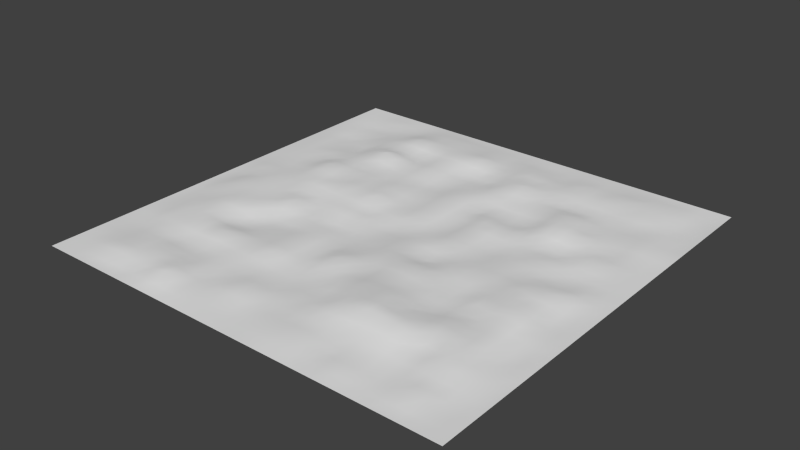 # Source: surface1.blend  (saved by Blender 2.70.0; exported with 4.5.12 LTS)
import bpy
from mathutils import Matrix  # noqa: F401  (used for matrix-valued properties, if any)

bpy.ops.wm.read_factory_settings(use_empty=True)
scene = bpy.context.scene
scene.name = 'Scene'

# ---- collections
col_collection_1 = bpy.data.collections.new('Collection 1'); scene.collection.children.link(col_collection_1)

# ---- materials (node trees are filled in below, after node groups)
mat_material_001 = bpy.data.materials.new('Material.001')
mat_material_001.alpha_threshold = 0.0
mat_material_001.use_transparent_shadow = False
mat_material_001.roughness = 0.5
mat_material_001.specular_intensity = 0.7006
mat_material_001.line_color = (0.0, 0.0, 0.0, 1.0)

# ---- material node trees

# ---- world
world_world = bpy.data.worlds.new('World'); scene.world = world_world
world_world.color = (0.05088, 0.05088, 0.05088)
world_world.use_sun_shadow = False
world_world.sun_shadow_jitter_overblur = 0.0
world_world.cycles.sampling_method = 'MANUAL'
world_world.cycles.sample_map_resolution = 256

# ---- meshes
me_plane = bpy.data.meshes.new('Plane')
me_plane.from_pydata([(-4.0, -4.0, 0.0), (4.0, -4.0, 0.0), (-4.0, 4.0, 0.0), (4.0, 4.0, 0.0), (-4.0, 0.0, 0.0), (0.0, -4.0, 0.0), (4.0, 0.0, 0.0), (0.0, 4.0, 0.0), (0.0, 0.0, 0.01013), (-4.0, -2.0, 0.0), (2.0, -4.0, 0.0), (4.0, 2.0, 0.0), (-2.0, 4.0, 0.0), (-4.0, 2.0, 0.0), (-2.0, -4.0, 0.0), (4.0, -2.0, 0.0), (2.0, 4.0, 0.0), (0.0, 2.0, 0.03388), (0.0, -2.0, 0.01162), (-1.997, -0.0009185, 0.06207), (2.0, 0.0, 0.0669), (2.0, 2.0, 0.1391), (-2.0, 2.0, 0.2062), (-2.0, -2.0, 0.1313), (2.011, -1.988, 0.1566), (-4.0, -3.0, 0.0), (3.0, -4.0, 0.0), (4.0, 3.0, 0.0), (-3.0, 4.0, 0.0), (-4.0, 3.0, 0.0), (-3.0, -4.0, 0.0), (4.0, -3.0, 0.0), (3.0, 4.0, 0.0), (0.001206, 3.001, 0.04244), (0.002033, -2.999, 0.03226), (-3.006, 0.0004602, 0.108), (1.0, 0.0, 0.07595), (-4.0, -1.0, 0.0), (1.0, -4.0, 0.0), (4.0, 1.0, 0.0), (-1.0, 4.0, 0.0), (-4.0, 1.0, 0.0), (-1.0, -4.0, 0.0), (4.0, -1.0, 0.0), (1.0, 4.0, 0.0), (0.0, 1.0, 0.08509), (0.0, -1.0, 0.05007), (-0.9992, -0.000983, 0.05982), (3.002, -0.0004239, 0.04162), (2.0, 3.001, 0.05675), (2.0, 1.0, 0.04361), (1.0, 2.0, 0.05265), (3.001, 2.001, 0.02898), (-2.0, 3.0, 0.1365), (-2.0, 1.0, 0.1041), (-3.0, 1.998, 0.03041), (-1.0, 2.0, 0.06807), (-2.0, -1.0, 0.01427), (-2.0, -2.999, 0.04571), (-3.0, -2.0, 0.04267), (-1.0, -2.0, 0.105), (2.0, -1.0, 0.04924), (2.001, -3.009, 0.0885), (1.0, -2.0, 0.1839), (3.006, -2.002, 0.1055), (3.0, 3.001, 0.05319), (-1.0, 3.0, 0.106), (-1.0, -1.0, 0.04382), (3.0, -0.9999, 0.1567), (1.0, 3.005, 0.08815), (0.9968, 1.003, 0.09902), (3.0, 1.0, 0.08042), (-3.0, 3.0, 0.003741), (-3.006, 1.001, 0.05533), (-1.0, 1.0, 0.1008), (-3.0, -1.0, 0.1173), (-3.001, -3.0, 0.06112), (-0.9999, -3.0, 0.04582), (1.0, -1.0, 0.1455), (0.9987, -3.003, 0.05028), (3.0, -3.0, 0.07099), (-4.0, -3.5, 0.0), (3.5, -4.0, 0.0), (4.0, 3.5, 0.0), (-3.5, 4.0, 0.0), (-4.0, 3.5, 0.0), (-3.5, -4.0, 0.0), (4.0, -3.5, 0.0), (3.5, 4.0, 0.0), (0.0006246, 3.502, 0.03242), (0.0003762, -3.5, 0.01804), (-3.502, -0.000157, 0.03711), (0.5, 0.0, 0.0462), (-4.0, -0.5, 0.0), (0.5, -4.0, 0.0), (4.0, 0.5, 0.0), (-0.5, 4.0, 0.0), (-4.0, 0.5, 0.0), (-0.5, -4.0, 0.0), (4.0, -0.5, 0.0), (0.5, 4.0, 0.0), (0.0, 0.5, 0.07743), (0.0, -0.5, 0.04541), (-0.5006, -0.001966, 0.0499), (3.5, -0.0002397, 0.05416), (2.0, 3.501, 0.02421), (2.0, 0.5, 0.03519), (0.5, 2.0, 0.08933), (2.5, 2.0, 0.0249), (-2.001, 3.504, 0.05478), (-1.992, 0.4942, 0.1366), (-3.5, 2.0, 0.03705), (-1.5, 2.0, 0.05761), (-1.999, -0.499, 0.1347), (-2.0, -3.502, 0.09038), (-3.503, -2.0, 0.03869), (-1.5, -2.0, 0.06716), (2.0, -0.5, 0.07612), (2.0, -3.5, 0.0635), (0.5, -2.0, 0.1015), (2.501, -1.998, 0.1557), (-4.0, -2.5, 0.0), (2.5, -4.0, 0.0), (4.0, 2.5, 0.0), (-2.5, 4.0, 0.0), (-4.0, 2.5, 0.0), (-2.5, -4.0, 0.0), (4.0, -2.5, 0.0), (2.5, 4.0, 0.0), (0.0, 2.5, 0.0), (5.397e-06, -2.5, 0.001168), (-2.5, -0.001924, 0.08582), (1.5, 0.0, 0.02413), (-4.0, -1.5, 0.0), (1.5, -4.0, 0.0), (4.0, 1.5, 0.0), (-1.5, 4.0, 0.0), (-4.0, 1.5, 0.0), (-1.5, -4.0, 0.0), (4.0, -1.5, 0.0), (1.5, 4.0, 0.0), (0.0, 1.5, 0.08032), (0.0, -1.5, 0.1322), (-1.499, -0.001401, 0.07544), (2.5, 8.071e-07, 0.04056), (2.0, 2.5, 0.005914), (2.0, 1.5, 0.1429), (1.5, 2.0, 0.06648), (3.5, 1.999, 0.0442), (-2.0, 2.5, 0.05825), (-1.997, 1.498, 0.08146), (-2.5, 2.0, 0.08119), (-0.5, 2.0, 0.004871), (-2.0, -1.5, 0.0006092), (-2.0, -2.501, 0.008959), (-2.5, -2.0, 0.08955), (-0.5, -2.0, 0.01506), (2.0, -1.5, 0.07166), (2.0, -2.5, 0.2232), (1.5, -2.0, 0.2192), (3.5, -2.0, 5.825e-07), (3.0, 3.504, 0.03325), (3.0, 2.5, 0.01519), (2.5, 3.0, 0.04316), (3.499, 3.0, -0.007284), (-1.0, 3.505, 0.04596), (-1.0, 2.5, 0.08354), (-1.5, 3.0, 0.1001), (-0.5, 3.0, 0.1268), (-1.0, -0.5, 0.00182), (-1.0, -1.5, 0.07377), (-1.5, -1.0, 0.002718), (-0.5, -1.0, 0.01627), (3.007, -0.498, 0.07996), (3.001, -1.501, 0.1214), (2.491, -1.002, 0.1284), (3.5, -1.0, 0.0002218), (1.0, 3.501, 0.01804), (1.002, 2.5, 0.1081), (0.4989, 3.005, 0.09012), (1.501, 3.002, 0.05566), (1.0, 1.5, 0.003606), (1.0, 0.5, 0.0725), (0.5, 1.0, 0.0004686), (1.5, 1.0, 0.07875), (3.0, 1.5, -9.232e-07), (3.0, 0.5, 0.009058), (2.5, 1.0, 0.006067), (3.501, 1.0, 0.01885), (-3.0, 3.5, 0.02975), (-3.0, 2.499, 0.007845), (-3.503, 3.0, -0.02111), (-2.5, 3.0, 0.0361), (-3.002, 1.502, 0.07142), (-3.006, 0.4982, 0.06592), (-3.5, 1.0, 0.02973), (-2.5, 1.0, 0.1753), (-0.9991, 1.501, 0.04008), (-1.0, 0.4997, 0.1553), (-1.5, 1.0, 0.1093), (-0.5019, 1.0, 0.03548), (-3.001, -0.4954, 0.08538), (-3.0, -1.5, 0.1039), (-3.505, -0.9987, 0.04556), (-2.499, -1.001, 0.09685), (-3.0, -2.501, 0.05552), (-3.001, -3.505, 0.07816), (-3.501, -3.0, 0.02135), (-2.5, -3.0, 0.07507), (-0.9987, -2.501, 0.0326), (-1.001, -3.502, 0.03834), (-1.498, -2.997, 0.0525), (-0.5, -3.0, 0.09481), (1.0, -0.5, 0.0), (1.0, -1.5, 0.148), (0.5, -1.0, 0.123), (1.5, -1.0, 0.08971), (1.0, -2.5, 0.1641), (1.0, -3.501, 0.0547), (0.498, -3.002, 0.04107), (1.501, -3.011, 0.07195), (3.002, -2.5, 0.1344), (3.002, -3.503, 0.08491), (2.498, -3.003, 0.04956), (3.504, -3.002, 0.04713), (3.5, 3.5, 0.002932), (-0.4994, 3.506, 0.0543), (-0.5006, -0.4996, 0.01956), (3.5, -0.4997, 0.0239), (1.5, 3.501, 0.03116), (1.5, 1.5, 0.0001865), (3.501, 1.5, 0.0241), (-2.5, 3.5, 0.002401), (-2.5, 1.501, 0.1001), (-0.5017, 1.5, 0.01978), (-2.501, -0.4993, 0.06824), (-2.5, -2.5, 0.0), (-0.4989, -2.499, 0.02231), (1.5, -0.5, 0.08215), (1.5, -2.5, 0.2555), (3.507, -2.5, 0.05637), (2.5, 3.502, 0.03651), (2.5, 2.5, 0.006735), (3.5, 2.5, 0.02059), (-1.5, 3.506, 0.06885), (-1.5, 2.5, 0.01872), (-0.5, 2.5, 0.002387), (-1.5, -0.5, 0.01941), (-1.5, -1.5, 0.04365), (-0.5, -1.5, 0.002198), (2.5, -0.4993, 0.08897), (2.5, -1.5, 0.06299), (3.504, -1.5, 0.0298), (0.5, 3.501, 0.01472), (0.5001, 2.5, 0.1222), (1.5, 2.5, 0.04881), (0.5, 1.5, 0.001065), (0.5, 0.5, 0.000685), (1.5, 0.5, 0.006578), (2.5, 1.5, 0.1144), (2.5, 0.5, 0.08099), (3.5, 0.4997, 0.01442), (-3.5, 3.499, -0.01064), (-3.498, 2.499, 0.00309), (-2.498, 2.499, 0.08558), (-3.5, 1.5, 0.03641), (-3.501, 0.4996, 0.04742), (-2.5, 0.4998, 0.1249), (-1.496, 1.503, 0.07637), (-1.502, 0.4881, 0.1407), (-0.4997, 0.4977, 0.05571), (-3.502, -0.4994, 0.07531), (-3.505, -1.501, 0.05047), (-2.498, -1.5, 0.03631), (-3.5, -2.5, 1.116e-06), (-3.5, -3.5, 0.007376), (-2.501, -3.504, 0.05772), (-1.5, -2.5, 0.05982), (-1.5, -3.501, 0.06513), (-0.4997, -3.502, 0.02915), (0.5, -0.5, 0.09007), (0.5, -1.5, 0.07447), (1.5, -1.5, 0.1049), (0.4971, -2.501, 0.03634), (0.4993, -3.501, 0.04119), (1.5, -3.5, 0.009509), (2.502, -2.507, 0.07549), (2.5, -3.5, 0.025), (3.5, -3.5, 0.009487), (-4.0, -3.75, 0.0), (3.75, -4.0, 0.0), (4.0, 3.75, 0.0), (-3.75, 4.0, 0.0), (-4.0, 3.75, 0.0), (-3.75, -4.0, 0.0), (4.0, -3.75, 0.0), (3.75, 4.0, 0.0), (0.0002496, 3.751, 0.01084), (0.0001719, -3.75, 0.006543), (-3.75, 9.956e-06, 0.004597), (0.25, 0.0, 0.02817), (-4.0, -0.25, 0.0), (0.25, -4.0, 0.0), (4.0, 0.25, 0.0), (-0.25, 4.0, 0.0), (-4.0, 0.25, 0.0), (-0.25, -4.0, 0.0), (4.0, -0.25, 0.0), (0.25, 4.0, 0.0), (0.0, 0.25, 0.04378), (0.0, -0.25, 0.02777), (-0.2502, -0.0006638, 0.02097), (3.75, -2.476e-05, 0.004913), (2.0, 3.75, 0.00943), (2.0, 0.25, 0.05105), (0.25, 2.0, 0.0616), (2.25, 2.0, 0.08203), (-2.0, 3.752, 0.02646), (-1.994, 0.2466, 0.1147), (-3.75, 2.0, 0.02115), (-1.75, 2.0, 0.1319), (-1.999, -0.2497, 0.09419), (-2.0, -3.75, 0.02288), (-3.75, -2.0, 0.01151), (-1.75, -2.0, 0.09924), (2.0, -0.25, 0.07151), (2.0, -3.75, 0.02076), (0.25, -2.0, 0.05656), (2.25, -1.996, 0.1148), (-4.0, -2.25, 0.0), (2.25, -4.0, 0.0), (4.0, 2.25, 0.0), (-2.25, 4.0, 0.0), (-4.0, 2.25, 0.0), (-2.25, -4.0, 0.0), (4.0, -2.25, 0.0), (2.25, 4.0, 0.0), (0.0, 2.25, 0.01694), (-4.789e-07, -2.25, 0.005815), (-2.249, -0.002073, 0.08099), (1.75, 0.0, 0.04551), (-4.0, -1.75, 0.0), (1.75, -4.0, 0.0), (4.0, 1.75, 0.0), (-1.75, 4.0, 0.0), (-4.0, 1.75, 0.0), (-1.75, -4.0, 0.0), (4.0, -1.75, 0.0), (1.75, 4.0, 0.0), (0.0, 1.75, 0.0571), (0.0, -1.75, 0.07191), (-1.747, -0.002986, 0.07387), (2.25, 0.0, 0.05369), (2.0, 2.25, 0.07253), (2.0, 1.75, 0.141), (1.75, 2.0, 0.1028), (3.75, 2.0, 0.02192), (-2.0, 2.25, 0.1322), (-1.999, 1.749, 0.1268), (-2.25, 2.0, 0.1437), (-0.25, 2.0, 0.01938), (-2.0, -1.75, 0.06597), (-2.0, -2.25, 0.07014), (-2.25, -2.0, 0.1064), (-0.25, -2.0, 0.01334), (2.0, -1.75, 0.05868), (2.0, -2.25, 0.1733), (1.751, -1.999, 0.1369), (3.75, -2.0, 0.01001), (3.0, 3.75, 2.82e-07), (3.0, 2.25, 0.02209), (2.25, 3.0, 0.04996), (3.247, 2.999, 0.00581), (-1.0, 3.751, 0.01066), (-1.0, 2.25, 0.07581), (-1.75, 3.0, 0.1183), (-0.75, 3.0, 0.1164), (-1.0, -0.2512, 0.06445), (-1.0, -1.75, 0.08939), (-1.75, -1.0, 0.007872), (-0.75, -1.0, 0.03005), (3.005, -0.2479, 0.08493), (3.002, -1.751, 0.1016), (2.25, -1.0, 0.05195), (3.25, -0.9999, 0.07846), (1.0, 3.75, 0.009021), (1.0, 2.25, 0.0648), (0.2494, 3.003, 0.06631), (1.251, 3.003, 0.06488), (1.0, 1.75, 0.02633), (1.0, 0.25, 0.07423), (0.25, 1.0, 0.04278), (1.25, 1.0, 0.06213), (3.0, 1.75, 0.01449), (3.0, 0.2499, 0.0132), (2.25, 1.0, 0.02484), (3.25, 1.0, 0.04964), (-3.0, 3.75, 0.01494), (-2.999, 2.25, 0.02139), (-3.751, 3.0, 0.01197), (-2.75, 3.0, 0.01992), (-3.004, 1.75, 0.06184), (-3.007, 0.2489, 0.08329), (-3.75, 1.0, 0.01486), (-2.753, 1.0, 0.1153), (-0.9996, 1.749, 0.0514), (-1.0, 0.2498, 0.07789), (-1.75, 1.0, 0.1063), (-0.75, 1.0, 0.05059), (-3.001, -0.2499, 0.08448), (-3.0, -1.75, 0.06144), (-3.75, -1.0, 0.001251), (-2.749, -0.9999, 0.1121), (-3.001, -2.251, 0.04633), (-3.0, -3.75, 0.0002888), (-3.75, -3.0, 0.01127), (-2.751, -3.0, 0.06549), (-1.0, -2.25, 0.05257), (-1.0, -3.751, 0.01917), (-1.749, -2.996, 0.05578), (-0.7499, -3.0, 0.07032), (1.0, -0.25, 0.03798), (1.0, -1.75, 0.1659), (0.25, -1.0, 0.08656), (1.25, -1.0, 0.1176), (1.0, -2.25, 0.174), (0.9999, -3.751, 0.02073), (0.2491, -3.001, 0.02125), (1.25, -3.004, 0.0506), (3.002, -2.251, 0.1107), (3.0, -3.75, 0.004633), (2.254, -3.008, 0.09754), (3.25, -3.0, 0.0306), (-4.0, -3.25, 0.0), (3.25, -4.0, 0.0), (4.0, 3.25, 0.0), (-3.25, 4.0, 0.0), (-4.0, 3.25, 0.0), (-3.25, -4.0, 0.0), (4.0, -3.25, 0.0), (3.25, 4.0, 0.0), (0.0007562, 3.252, 0.03675), (0.000775, -3.251, 0.02286), (-3.254, -0.0003932, 0.05092), (0.75, 0.0, 0.06108), (-4.0, -0.75, 0.0), (0.75, -4.0, 0.0), (4.0, 0.75, 0.0), (-0.75, 4.0, 0.0), (-4.0, 0.75, 0.0), (-0.75, -4.0, 0.0), (4.0, -0.75, 0.0), (0.75, 4.0, 0.0), (0.0, 0.75, 0.08126), (0.0, -0.75, 0.04774), (-0.75, -0.002724, 0.05373), (3.251, 0.003377, 0.06303), (2.0, 3.251, 0.04091), (2.0, 0.75, 0.0394), (0.75, 2.0, 0.07099), (2.75, 2.0, 0.02694), (-2.0, 3.251, 0.07751), (-1.999, 0.7491, 0.0894), (-3.249, 2.0, 0.0112), (-1.25, 2.0, 0.06284), (-2.0, -0.7495, 0.07387), (-2.0, -3.251, 0.05985), (-3.253, -2.001, 0.07108), (-1.25, -2.0, 0.08609), (2.0, -0.75, 0.06268), (2.0, -3.25, 0.03769), (0.75, -2.0, 0.1427), (2.752, -2.001, 0.09791), (-4.0, -2.75, 0.0), (2.75, -4.0, 0.0), (4.0, 2.75, 0.0), (-2.75, 4.0, 0.0), (-4.0, 2.75, 0.0), (-2.75, -4.0, 0.0), (4.0, -2.75, 0.0), (2.75, 4.0, 0.0), (0.0001036, 2.749, 0.06026), (0.0009856, -2.749, 0.05048), (-2.752, -0.001327, 0.07), (1.25, 0.0, 0.05004), (-4.0, -1.25, 0.0), (1.25, -4.0, 0.0), (4.0, 1.25, 0.0), (-1.25, 4.0, 0.0), (-4.0, 1.25, 0.0), (-1.25, -4.0, 0.0), (4.0, -1.25, 0.0), (1.25, 4.0, 0.0), (0.0, 1.25, 0.0827), (0.0, -1.25, 0.09114), (-1.25, -0.002114, 0.07785), (2.751, 0.002578, 0.06433), (2.0, 2.75, 0.03133), (2.0, 1.25, 0.09327), (1.25, 2.0, 0.05957), (3.251, 2.0, 0.05233), (-2.0, 2.75, 0.09739), (-1.999, 1.252, 0.08795), (-2.749, 1.999, -0.001282), (-0.7501, 2.0, 0.03647), (-2.0, -1.25, 0.006818), (-2.0, -2.751, 0.01813), (-2.752, -2.001, 0.08416), (-0.75, -2.0, 0.06004), (2.0, -1.25, 0.06045), (2.0, -2.75, 0.1584), (1.25, -2.0, 0.2015), (3.26, -2.0, 0.09081), (3.0, 3.25, 0.0194), (3.001, 2.752, 0.03443), (2.751, 3.0, 0.0662), (3.75, 3.0, -0.01743), (-1.0, 3.251, 0.0657), (-1.0, 2.75, 0.09476), (-1.25, 3.0, 0.103), (-0.2495, 3.001, 0.07943), (-1.0, -0.75, 0.02272), (-1.0, -1.25, 0.0588), (-1.25, -1.0, 0.02327), (-0.25, -1.0, 0.03317), (3.002, -0.7486, 0.09708), (3.0, -1.25, 0.1391), (2.75, -1.0, 0.1084), (3.75, -1.0, 9.363e-05), (1.0, 3.251, 0.03304), (1.0, 2.751, 0.06091), (0.7502, 3.003, 0.06878), (1.751, 3.001, 0.05574), (0.9983, 1.252, 0.066), (0.999, 0.7506, 0.0735), (0.7495, 1.001, 0.02819), (1.75, 1.0, 0.06118), (3.0, 1.25, 0.04021), (3.0, 0.75, 0.04474), (2.75, 1.0, 0.04325), (3.75, 1.0, 0.009423), (-3.0, 3.251, -0.01523), (-3.0, 2.749, -0.008197), (-3.25, 3.0, -0.01219), (-2.25, 3.0, 0.08631), (-3.004, 1.251, 0.03892), (-3.005, 0.7499, 0.04287), (-3.253, 1.0, 0.04253), (-2.25, 1.0, 0.1393), (-0.9971, 1.255, 0.09616), (-1.0, 0.7498, 0.128), (-1.25, 1.0, 0.105), (-0.25, 1.0, 0.04319), (-3.003, -0.748, 0.09676), (-3.0, -1.25, 0.1106), (-3.25, -1.0, 0.06026), (-2.249, -1.003, 0.08173), (-3.001, -2.75, 0.04354), (-3.001, -3.25, 0.0658), (-3.25, -3.0, 0.03072), (-2.25, -3.0, 0.06971), (-1.0, -2.75, 0.02459), (-1.0, -3.251, 0.04208), (-1.25, -3.0, 0.02371), (-0.2497, -3.0, 0.0528), (1.0, -0.75, 0.07274), (1.0, -1.25, 0.1467), (0.75, -1.0, 0.1343), (1.75, -1.0, 0.06947), (0.9994, -2.751, 0.1072), (0.9999, -3.251, 0.05584), (0.7478, -3.003, 0.0517), (1.75, -3.015, 0.08788), (3.001, -2.75, 0.09769), (3.0, -3.25, 0.03064), (2.748, -3.002, 0.05679), (3.75, -3.0, 0.0), (3.5, 3.75, 0.0), (3.5, 3.25, 0.0007954), (3.251, 3.502, 0.03192), (3.75, 3.499, -0.01846), (-0.4998, 3.751, 0.01017), (-0.4998, 3.251, 0.07359), (-0.7492, 3.506, 0.05351), (-0.2495, 3.502, 0.02657), (-0.5013, -0.25, 0.0477), (-0.5, -0.75, 0.008133), (-0.7502, -0.5001, 0.005708), (-0.2501, -0.4999, 0.02576), (3.5, -0.2498, 0.03538), (3.5, -0.75, 0.0003216), (3.254, -0.5, 0.06521), (3.75, -0.5, 0.0003397), (1.5, 3.751, 0.01558), (1.5, 3.254, 0.08676), (1.25, 3.501, 0.0246), (1.75, 3.501, 0.02864), (1.5, 1.75, 0.03333), (1.5, 1.25, 0.03947), (1.25, 1.5, 9.324e-05), (1.75, 1.5, 0.07155), (3.501, 1.75, 0.04831), (3.501, 1.25, 0.02147), (3.25, 1.5, 0.01205), (3.75, 1.5, 0.01205), (-2.5, 3.75, 0.001201), (-2.5, 3.25, 0.01925), (-2.75, 3.5, 0.01614), (-2.25, 3.501, 0.01305), (-2.5, 1.75, 0.07955), (-2.5, 1.25, 0.1266), (-2.751, 1.5, 0.05017), (-2.248, 1.5, 0.1029), (-0.5, 1.75, 0.002489), (-0.5028, 1.251, 0.03545), (-0.7492, 1.5, 0.02216), (-0.2501, 1.5, 0.042), (-2.501, -0.2507, 0.07574), (-2.5, -0.7503, 0.1072), (-2.753, -0.4953, 0.09622), (-2.249, -0.4994, 0.08786), (-2.5, -2.25, 0.0407), (-2.5, -2.75, 0.03491), (-2.75, -2.5, 0.01298), (-2.25, -2.5, 0.00448), (-0.5, -2.25, 0.007532), (-0.5, -2.75, 0.04741), (-0.7496, -2.5, 0.03456), (-0.2498, -2.5, 0.006474), (1.5, -0.25, 0.05314), (1.5, -0.75, 0.08593), (1.25, -0.5, 0.04108), (1.75, -0.5, 0.07913), (1.5, -2.25, 0.2373), (1.5, -2.75, 0.1284), (1.25, -2.5, 0.2098), (1.75, -2.5, 0.2462), (3.502, -2.25, 0.0242), (3.506, -2.752, 0.04495), (3.252, -2.5, 0.07348), (3.75, -2.5, 4.183e-07), (2.5, 3.75, 0.009578), (2.5, 3.253, 0.07003), (2.25, 3.502, 0.04555), (2.75, 3.504, 0.05477), (2.5, 2.75, 0.02495), (2.5, 2.25, 0.01582), (2.25, 2.5, 0.006324), (2.75, 2.5, 0.01096), (3.497, 2.75, -0.01628), (3.499, 2.247, 0.023), (3.25, 2.5, 0.01776), (3.748, 2.498, -0.01941), (-1.5, 3.752, 0.02218), (-1.5, 3.251, 0.0627), (-1.75, 3.505, 0.05698), (-1.25, 3.508, 0.07658), (-1.5, 2.75, 0.05941), (-1.5, 2.25, 0.03816), (-1.75, 2.5, 0.03848), (-1.25, 2.5, 0.05113), (-0.5, 2.75, 0.06461), (-0.5, 2.25, 0.003629), (-0.75, 2.5, 0.04296), (-0.25, 2.5, 0.001194), (-1.498, -0.2499, 0.04605), (-1.497, -0.752, 0.05305), (-1.75, -0.4995, 0.07686), (-1.25, -0.5002, 0.02016), (-1.5, -1.25, 0.02318), (-1.5, -1.75, 0.0554), (-1.75, -1.5, 0.02213), (-1.25, -1.5, 0.05871), (-0.5, -1.25, 0.009232), (-0.5, -1.75, 0.008631), (-0.75, -1.5, 0.03798), (-0.25, -1.5, 0.0672), (2.5, -0.2499, 0.05052), (2.498, -0.748, 0.104), (2.25, -0.4993, 0.09408), (2.752, -0.4965, 0.1291), (2.494, -1.256, 0.1266), (2.499, -1.745, 0.1237), (2.25, -1.499, 0.05898), (2.75, -1.5, 0.0617), (3.505, -1.25, 0.03505), (3.5, -1.75, 0.008149), (3.25, -1.5, 0.0607), (3.75, -1.5, 9.704e-07), (0.5, 3.75, 0.006699), (0.4996, 3.255, 0.08068), (0.2505, 3.503, 0.04473), (0.75, 3.501, 0.01572), (0.4998, 2.751, 0.08986), (0.5, 2.25, 0.1007), (0.25, 2.5, 0.056), (0.7526, 2.5, 0.1504), (1.501, 2.751, 0.08819), (1.5, 2.25, 0.05765), (1.25, 2.5, 0.06129), (1.75, 2.5, 0.02736), (0.5, 1.75, 0.04515), (0.5, 1.25, 0.000909), (0.25, 1.5, 0.04065), (0.7501, 1.5, 0.01764), (0.5, 0.75, 0.0005768), (0.5, 0.25, 0.02344), (0.25, 0.5, 0.03906), (0.75, 0.5, 0.03659), (1.5, 0.75, 0.04266), (1.5, 0.25, 0.01535), (1.25, 0.5, 0.03954), (1.75, 0.5, 0.02088), (2.5, 1.75, 0.06965), (2.5, 1.25, 0.06023), (2.25, 1.5, 0.1287), (2.75, 1.5, 0.0572), (2.5, 0.75, 0.04353), (2.5, 0.25, 0.06074), (2.25, 0.5, 0.05809), (2.75, 0.5, 0.04502), (3.501, 0.7499, 0.01663), (3.5, 0.2498, 0.01346), (3.25, 0.4999, 0.01174), (3.75, 0.4999, 0.00721), (-3.5, 3.75, 0.000426), (-3.501, 3.252, -0.001131), (-3.75, 3.5, 0.008341), (-3.25, 3.5, 0.01082), (-3.5, 2.75, 0.005915), (-3.499, 2.25, 0.01968), (-3.75, 2.5, 0.01996), (-3.249, 2.497, -0.02411), (-2.499, 2.749, 0.06112), (-2.497, 2.249, 0.07929), (-2.747, 2.499, 0.03333), (-2.25, 2.5, 0.08674), (-3.5, 1.75, 0.03935), (-3.5, 1.25, 0.03307), (-3.75, 1.5, 0.0182), (-3.251, 1.501, 0.04822), (-3.5, 0.75, 0.02561), (-3.501, 0.2474, 0.06719), (-3.751, 0.4995, 0.02053), (-3.252, 0.4993, 0.0386), (-2.5, 0.7499, 0.1501), (-2.5, 0.249, 0.1054), (-2.752, 0.4995, 0.07766), (-2.248, 0.4981, 0.1132), (-1.498, 1.746, 0.05512), (-1.499, 1.252, 0.0696), (-1.744, 1.498, 0.08616), (-1.249, 1.504, 0.06531), (-1.499, 0.7494, 0.1093), (-1.498, 0.2408, 0.09873), (-1.743, 0.4916, 0.1318), (-1.253, 0.4969, 0.105), (-0.5009, 0.7499, 0.03447), (-0.4998, 0.2458, 0.07232), (-0.7502, 0.4998, 0.07768), (-0.2497, 0.4995, 0.04698), (-3.504, -0.2483, 0.05674), (-3.505, -0.7477, 0.07555), (-3.75, -0.4999, 0.004949), (-3.25, -0.4992, 0.08793), (-3.5, -1.25, 0.03402), (-3.503, -1.749, 0.03852), (-3.75, -1.5, 0.0009746), (-3.25, -1.5, 0.05294), (-2.496, -1.255, 0.08886), (-2.5, -1.747, 0.06414), (-2.746, -1.502, 0.08284), (-2.25, -1.5, 0.002039), (-3.501, -2.251, 0.0152), (-3.5, -2.75, 0.008609), (-3.75, -2.5, 0.001301), (-3.25, -2.5, 0.01634), (-3.503, -3.25, 0.03591), (-3.5, -3.75, 0.0), (-3.75, -3.5, 0.0), (-3.252, -3.503, 0.05673), (-2.5, -3.25, 0.04971), (-2.5, -3.75, 0.003754), (-2.751, -3.505, 0.08102), (-2.25, -3.501, 0.02547), (-1.5, -2.25, 0.06349), (-1.5, -2.751, 0.04162), (-1.75, -2.5, 0.03439), (-1.25, -2.5, 0.032), (-1.5, -3.25, 0.04473), (-1.5, -3.75, 0.02679), (-1.75, -3.502, 0.1283), (-1.251, -3.501, 0.04556), (-0.4998, -3.251, 0.06198), (-0.4998, -3.751, 0.01458), (-0.7503, -3.502, 0.03374), (-0.2497, -3.501, 0.02112), (0.5, -0.25, 0.06813), (0.5, -0.75, 0.1066), (0.25, -0.5, 0.06774), (0.75, -0.5, 0.04503), (0.5, -1.25, 0.09875), (0.5, -1.75, 0.08799), (0.25, -1.5, 0.1033), (0.75, -1.5, 0.1112), (1.5, -1.25, 0.0973), (1.5, -1.75, 0.1621), (1.25, -1.5, 0.1264), (1.75, -1.5, 0.08827), (0.4998, -2.25, 0.05602), (0.4957, -2.751, 0.06066), (0.2478, -2.5, 0.04521), (0.7498, -2.5, 0.08731), (0.499, -3.251, 0.02444), (0.5001, -3.751, 0.01623), (0.2499, -3.501, 0.03042), (0.7492, -3.501, 0.04709), (1.5, -3.253, 0.02818), (1.5, -3.75, 0.004696), (1.25, -3.501, 0.04744), (1.75, -3.5, 0.03644), (2.506, -2.255, 0.1516), (2.502, -2.756, 0.06921), (2.252, -2.501, 0.169), (2.751, -2.501, 0.07911), (2.5, -3.25, 0.03443), (2.5, -3.75, 0.0125), (2.25, -3.5, 0.04427), (2.75, -3.501, 0.02212), (3.5, -3.25, 0.0003279), (3.5, -3.75, 0.0003282), (3.251, -3.501, 0.04531), (3.75, -3.5, 0.0), (3.75, 3.75, -0.01096), (-0.2498, 3.751, 0.01064), (-0.2503, -0.25, 0.02475), (3.75, -0.25, 0.002326), (1.75, 3.751, 0.0125), (1.75, 1.75, 0.08718), (3.75, 1.75, 0.008877), (-2.25, 3.751, 0.005325), (-2.25, 1.75, 0.09956), (-0.25, 1.75, 0.0298), (-2.249, -0.2503, 0.0822), (-2.25, -2.25, 0.05542), (-0.25, -2.25, 0.006674), (1.75, -0.25, 0.06232), (1.75, -2.25, 0.1885), (3.751, -2.25, 0.006814), (2.75, 3.75, 0.004789), (2.751, 2.75, 0.03858), (3.75, 2.749, -0.01166), (-1.25, 3.751, 0.0117), (-1.25, 2.75, 0.07708), (-0.2498, 2.75, 0.04087), (-1.248, -0.2505, 0.08476), (-1.25, -1.25, 0.04099), (-0.25, -1.25, 0.05019), (2.751, -0.2482, 0.1069), (2.75, -1.25, 0.08369), (3.75, -1.25, 4.73e-05), (0.75, 3.75, 0.00786), (0.75, 2.751, 0.07486), (1.75, 2.751, 0.043), (0.75, 1.75, 0.03574), (0.75, 0.75, 0.02685), (1.75, 0.75, 0.04103), (2.75, 1.75, 0.04207), (2.75, 0.75, 0.04413), (3.75, 0.7499, 0.008317), (-3.25, 3.75, 0.007636), (-3.25, 2.748, 0.009173), (-2.25, 2.75, 0.08569), (-3.25, 1.75, 0.0254), (-3.253, 0.75, 0.04025), (-2.249, 0.7496, 0.1192), (-1.25, 1.747, 0.05785), (-1.25, 0.7498, 0.09254), (-0.25, 0.75, 0.04083), (-3.251, -0.2497, 0.0873), (-3.25, -1.25, 0.05642), (-2.25, -1.25, 0.02525), (-3.253, -2.251, 0.06783), (-3.251, -3.252, 0.05478), (-2.251, -3.25, 0.09013), (-1.25, -2.25, 0.05803), (-1.25, -3.251, 0.03426), (-0.2491, -3.251, 0.04718), (0.75, -0.25, 0.05306), (0.75, -1.25, 0.1227), (1.75, -1.25, 0.07887), (0.7499, -2.25, 0.115), (0.7488, -3.25, 0.0493), (1.75, -3.252, 0.03232), (2.753, -2.254, 0.1394), (2.75, -3.25, 0.0256), (3.75, -3.25, 0.0), (3.25, 3.75, 1.41e-07), (3.249, 3.251, 0.02038), (3.751, 3.249, -0.0154), (-0.75, 3.751, 0.01042), (-0.75, 3.251, 0.06862), (-0.2496, 3.251, 0.05022), (-0.751, -0.2512, 0.05443), (-0.75, -0.75, 0.01502), (-0.25, -0.75, 0.02794), (3.254, -0.2504, 0.1062), (3.251, -0.7478, 0.05306), (3.75, -0.75, 0.0001608), (1.25, 3.751, 0.0123), (1.25, 3.252, 0.04782), (1.75, 3.252, 0.05147), (1.25, 1.75, 0.02983), (1.25, 1.25, 0.02809), (1.75, 1.25, 0.06637), (3.25, 1.75, 0.03219), (3.25, 1.25, 0.03084), (3.75, 1.25, 0.01074), (-2.75, 3.75, 0.008069), (-2.75, 3.25, 0.01803), (-2.25, 3.25, 0.04838), (-2.752, 1.751, 0.06863), (-2.752, 1.25, 0.08274), (-2.25, 1.25, 0.09738), (-0.75, 1.75, 0.01889), (-0.7478, 1.252, 0.04643), (-0.2501, 1.25, 0.04293), (-2.753, -0.2504, 0.08474), (-2.75, -0.7497, 0.06729), (-2.249, -0.7505, 0.08823), (-2.751, -2.252, 0.05661), (-2.751, -2.75, 0.04063), (-2.25, -2.75, 0.02652), (-0.75, -2.25, 0.03005), (-0.75, -2.75, 0.03519), (-0.25, -2.75, 0.02475), (1.25, -0.25, 0.04556), (1.25, -0.75, 0.07934), (1.75, -0.75, 0.0743), (1.25, -2.25, 0.2057), (1.25, -2.751, 0.1178), (1.75, -2.75, 0.1428), (3.253, -2.25, 0.06704), (3.254, -2.752, 0.08336), (3.75, -2.75, 2.092e-07), (2.25, 3.75, 0.009504), (2.25, 3.252, 0.06474), (2.75, 3.251, 0.04414), (2.25, 2.75, 0.02814), (2.25, 2.25, 0.04418), (2.75, 2.25, 0.01895), (3.249, 2.751, 0.004453), (3.25, 2.25, 0.03505), (3.747, 2.249, -0.003281), (-1.75, 3.752, 0.02613), (-1.75, 3.251, 0.0701), (-1.25, 3.251, 0.06322), (-1.75, 2.75, 0.0784), (-1.75, 2.25, 0.08519), (-1.25, 2.25, 0.05698), (-0.75, 2.75, 0.07969), (-0.7501, 2.25, 0.03972), (-0.25, 2.25, 0.01028), (-1.749, -0.2499, 0.05387), (-1.75, -0.7499, 0.04432), (-1.25, -0.7505, 0.0373), (-1.75, -1.25, 0.015), (-1.75, -1.75, 0.06068), (-1.25, -1.75, 0.0724), (-0.75, -1.25, 0.03401), (-0.75, -1.75, 0.04901), (-0.25, -1.75, 0.04027), (2.25, -0.2489, 0.08509), (2.25, -0.75, 0.06061), (2.75, -0.7473, 0.1031), (2.25, -1.25, 0.04647), (2.25, -1.748, 0.07357), (2.751, -1.75, 0.07938), (3.25, -1.25, 0.06958), (3.254, -1.751, 0.06657), (3.75, -1.75, 0.002065), (0.2501, 3.75, 0.008771), (0.2499, 3.254, 0.07353), (0.7503, 3.254, 0.06497), (0.2475, 2.751, 0.08142), (0.25, 2.25, 0.0588), (0.75, 2.25, 0.08236), (1.251, 2.752, 0.08872), (1.25, 2.25, 0.06043), (1.75, 2.25, 0.06509), (0.25, 1.75, 0.05113), (0.25, 1.25, 0.04171), (0.7492, 1.251, 0.05835), (0.25, 0.75, 0.04092), (0.25, 0.25, 0.03361), (0.75, 0.25, 0.04884), (1.25, 0.7501, 0.05085), (1.25, 0.25, 0.04479), (1.75, 0.25, 0.0332), (2.25, 1.75, 0.1053), (2.25, 1.25, 0.07675), (2.75, 1.25, 0.05022), (2.25, 0.75, 0.04146), (2.25, 0.25, 0.05589), (2.75, 0.25, 0.03264), (3.25, 0.7499, 0.03069), (3.25, 0.2499, 0.008445), (3.75, 0.2499, 0.005798), (-3.75, 3.75, 0.0001671), (-3.749, 3.25, 0.002028), (-3.249, 3.251, -0.0133), (-3.75, 2.751, 0.01314), (-3.75, 2.25, 0.02055), (-3.249, 2.25, -0.009057), (-2.75, 2.75, 0.03836), (-2.747, 2.251, 0.009739), (-2.25, 2.25, 0.1152), (-3.75, 1.75, 0.01968), (-3.75, 1.25, 0.01653), (-3.252, 1.25, 0.03608), (-3.75, 0.75, 0.01371), (-3.75, 0.2498, 0.01787), (-3.253, 0.2497, 0.05345), (-2.752, 0.7499, 0.09648), (-2.751, 0.2491, 0.06615), (-2.248, 0.2463, 0.119), (-1.746, 1.746, 0.09857), (-1.748, 1.255, 0.1017), (-1.25, 1.252, 0.06561), (-1.748, 0.7485, 0.1083), (-1.745, 0.2465, 0.0891), (-1.251, 0.2441, 0.08871), (-0.7501, 0.7499, 0.06412), (-0.7501, 0.2496, 0.04313), (-0.2497, 0.2487, 0.04179), (-3.75, -0.25, 0.003269), (-3.75, -0.7499, 0.008476), (-3.251, -0.7493, 0.07933), (-3.75, -1.25, 0.001113), (-3.75, -1.75, 0.004064), (-3.25, -1.75, 0.05875), (-2.746, -1.253, 0.1047), (-2.748, -1.751, 0.1052), (-2.25, -1.75, 0.05372), (-3.75, -2.25, 0.002482), (-3.75, -2.75, 0.005215), (-3.25, -2.75, 0.02185), (-3.75, -3.25, 0.000843), (-3.75, -3.75, 0.0), (-3.25, -3.75, 0.0), (-2.75, -3.25, 0.06488), (-2.75, -3.75, 0.001361), (-2.25, -3.75, 0.01137), (-1.75, -2.25, 0.06681), (-1.75, -2.75, 0.02405), (-1.249, -2.75, 0.05398), (-1.75, -3.249, 0.1029), (-1.75, -3.751, 0.02876), (-1.25, -3.751, 0.02278), (-0.7501, -3.251, 0.05203), (-0.7501, -3.751, 0.01687), (-0.2498, -3.751, 0.01056), (0.25, -0.25, 0.04795), (0.25, -0.75, 0.07715), (0.75, -0.75, 0.08965), (0.25, -1.25, 0.09495), (0.25, -1.75, 0.07995), (0.75, -1.75, 0.127), (1.25, -1.25, 0.122), (1.25, -1.75, 0.164), (1.75, -1.75, 0.1096), (0.2499, -2.25, 0.03092), (0.249, -2.75, 0.02126), (0.7459, -2.753, 0.08916), (0.2496, -3.251, 0.03355), (0.2501, -3.75, 0.004693), (0.7501, -3.751, 0.02435), (1.251, -3.253, 0.04156), (1.25, -3.75, 0.0223), (1.75, -3.75, 0.01822), (2.251, -2.25, 0.1359), (2.253, -2.753, 0.1237), (2.749, -2.751, 0.07326), (2.25, -3.25, 0.02582), (2.25, -3.75, 0.01114), (2.75, -3.75, 0.006251), (3.251, -3.252, 0.04605), (3.25, -3.75, 0.006209), (3.75, -3.75, 0.0)], [], [(833, 291, 3, 296), (834, 297, 7, 304), (835, 310, 8, 311), (836, 307, 6, 312), (837, 313, 16, 348), (838, 354, 21, 355), (839, 343, 11, 356), (840, 317, 12, 332), (841, 358, 22, 359), (842, 349, 17, 360), (843, 321, 19, 339), (844, 362, 23, 363), (845, 338, 18, 364), (846, 325, 20, 340), (847, 366, 24, 367), (848, 335, 15, 368), (849, 369, 32, 480), (850, 514, 65, 515), (851, 475, 27, 516), (852, 373, 40, 488), (853, 518, 66, 519), (854, 481, 33, 520), (855, 377, 47, 495), (856, 522, 67, 523), (857, 494, 46, 524), (858, 381, 48, 496), (859, 526, 68, 527), (860, 491, 43, 528), (861, 385, 44, 452), (862, 530, 69, 531), (863, 497, 49, 532), (864, 389, 51, 459), (865, 534, 70, 535), (866, 458, 50, 536), (867, 393, 52, 460), (868, 538, 71, 539), (869, 447, 39, 540), (870, 397, 28, 436), (871, 542, 72, 543), (872, 501, 53, 544), (873, 401, 55, 463), (874, 546, 73, 547), (875, 462, 54, 548), (876, 405, 56, 464), (877, 550, 74, 551), (878, 453, 45, 552), (879, 409, 35, 443), (880, 554, 75, 555), (881, 505, 57, 556), (882, 413, 59, 467), (883, 558, 76, 559), (884, 466, 58, 560), (885, 417, 60, 468), (886, 562, 77, 563), (887, 442, 34, 564), (888, 421, 36, 444), (889, 566, 78, 567), (890, 509, 61, 568), (891, 425, 63, 471), (892, 570, 79, 571), (893, 470, 62, 572), (894, 429, 64, 472), (895, 574, 80, 575), (896, 439, 31, 576), (897, 577, 88, 440), (898, 578, 225, 579), (899, 435, 83, 580), (900, 581, 96, 448), (901, 582, 226, 583), (902, 441, 89, 584), (903, 585, 103, 455), (904, 586, 227, 587), (905, 454, 102, 588), (906, 589, 104, 456), (907, 590, 228, 591), (908, 451, 99, 592), (909, 593, 140, 492), (910, 594, 229, 595), (911, 457, 105, 596), (912, 597, 147, 499), (913, 598, 230, 599), (914, 498, 146, 600), (915, 601, 148, 500), (916, 602, 231, 603), (917, 487, 135, 604), (918, 605, 124, 476), (919, 606, 232, 607), (920, 461, 109, 608), (921, 609, 151, 503), (922, 610, 233, 611), (923, 502, 150, 612), (924, 613, 152, 504), (925, 614, 234, 615), (926, 493, 141, 616), (927, 617, 131, 483), (928, 618, 235, 619), (929, 465, 113, 620), (930, 621, 155, 507), (931, 622, 236, 623), (932, 506, 154, 624), (933, 625, 156, 508), (934, 626, 237, 627), (935, 482, 130, 628), (936, 629, 132, 484), (937, 630, 238, 631), (938, 469, 117, 632), (939, 633, 159, 511), (940, 634, 239, 635), (941, 510, 158, 636), (942, 637, 160, 512), (943, 638, 240, 639), (944, 479, 127, 640), (945, 641, 128, 336), (946, 642, 241, 643), (947, 513, 161, 644), (948, 645, 163, 371), (949, 646, 242, 647), (950, 370, 162, 648), (951, 649, 164, 372), (952, 650, 243, 651), (953, 331, 123, 652), (954, 653, 136, 344), (955, 654, 244, 655), (956, 517, 165, 656), (957, 657, 167, 375), (958, 658, 245, 659), (959, 374, 166, 660), (960, 661, 168, 376), (961, 662, 246, 663), (962, 337, 129, 664), (963, 665, 143, 351), (964, 666, 247, 667), (965, 521, 169, 668), (966, 669, 171, 379), (967, 670, 248, 671), (968, 378, 170, 672), (969, 673, 172, 380), (970, 674, 249, 675), (971, 350, 142, 676), (972, 677, 144, 352), (973, 678, 250, 679), (974, 525, 173, 680), (975, 681, 175, 383), (976, 682, 251, 683), (977, 382, 174, 684), (978, 685, 176, 384), (979, 686, 252, 687), (980, 347, 139, 688), (981, 689, 100, 308), (982, 690, 253, 691), (983, 529, 177, 692), (984, 693, 179, 387), (985, 694, 254, 695), (986, 386, 178, 696), (987, 697, 180, 388), (988, 698, 255, 699), (989, 353, 145, 700), (990, 701, 107, 315), (991, 702, 256, 703), (992, 533, 181, 704), (993, 705, 183, 391), (994, 706, 257, 707), (995, 390, 182, 708), (996, 709, 184, 392), (997, 710, 258, 711), (998, 314, 106, 712), (999, 713, 108, 316), (1000, 714, 259, 715), (1001, 537, 185, 716), (1002, 717, 187, 395), (1003, 718, 260, 719), (1004, 394, 186, 720), (1005, 721, 188, 396), (1006, 722, 261, 723), (1007, 303, 95, 724), (1008, 725, 84, 292), (1009, 726, 262, 727), (1010, 541, 189, 728), (1011, 729, 191, 399), (1012, 730, 263, 731), (1013, 398, 190, 732), (1014, 733, 192, 400), (1015, 734, 264, 735), (1016, 357, 149, 736), (1017, 737, 111, 319), (1018, 738, 265, 739), (1019, 545, 193, 740), (1020, 741, 195, 403), (1021, 742, 266, 743), (1022, 402, 194, 744), (1023, 745, 196, 404), (1024, 746, 267, 747), (1025, 318, 110, 748), (1026, 749, 112, 320), (1027, 750, 268, 751), (1028, 549, 197, 752), (1029, 753, 199, 407), (1030, 754, 269, 755), (1031, 406, 198, 756), (1032, 757, 200, 408), (1033, 758, 270, 759), (1034, 309, 101, 760), (1035, 761, 91, 299), (1036, 762, 271, 763), (1037, 553, 201, 764), (1038, 765, 203, 411), (1039, 766, 272, 767), (1040, 410, 202, 768), (1041, 769, 204, 412), (1042, 770, 273, 771), (1043, 361, 153, 772), (1044, 773, 115, 323), (1045, 774, 274, 775), (1046, 557, 205, 776), (1047, 777, 207, 415), (1048, 778, 275, 779), (1049, 414, 206, 780), (1050, 781, 208, 416), (1051, 782, 276, 783), (1052, 322, 114, 784), (1053, 785, 116, 324), (1054, 786, 277, 787), (1055, 561, 209, 788), (1056, 789, 211, 419), (1057, 790, 278, 791), (1058, 418, 210, 792), (1059, 793, 212, 420), (1060, 794, 279, 795), (1061, 298, 90, 796), (1062, 797, 92, 300), (1063, 798, 280, 799), (1064, 565, 213, 800), (1065, 801, 215, 423), (1066, 802, 281, 803), (1067, 422, 214, 804), (1068, 805, 216, 424), (1069, 806, 282, 807), (1070, 365, 157, 808), (1071, 809, 119, 327), (1072, 810, 283, 811), (1073, 569, 217, 812), (1074, 813, 219, 427), (1075, 814, 284, 815), (1076, 426, 218, 816), (1077, 817, 220, 428), (1078, 818, 285, 819), (1079, 326, 118, 820), (1080, 821, 120, 328), (1081, 822, 286, 823), (1082, 573, 221, 824), (1083, 825, 223, 431), (1084, 826, 287, 827), (1085, 430, 222, 828), (1086, 829, 224, 432), (1087, 830, 288, 831), (1088, 295, 87, 832), (577, 833, 296, 88), (225, 580, 833, 577), (580, 83, 291, 833), (581, 834, 304, 96), (226, 584, 834, 581), (584, 89, 297, 834), (585, 835, 311, 103), (227, 588, 835, 585), (588, 102, 310, 835), (589, 836, 312, 104), (228, 592, 836, 589), (592, 99, 307, 836), (593, 837, 348, 140), (229, 596, 837, 593), (596, 105, 313, 837), (597, 838, 355, 147), (230, 600, 838, 597), (600, 146, 354, 838), (601, 839, 356, 148), (231, 604, 839, 601), (604, 135, 343, 839), (605, 840, 332, 124), (232, 608, 840, 605), (608, 109, 317, 840), (609, 841, 359, 151), (233, 612, 841, 609), (612, 150, 358, 841), (613, 842, 360, 152), (234, 616, 842, 613), (616, 141, 349, 842), (617, 843, 339, 131), (235, 620, 843, 617), (620, 113, 321, 843), (621, 844, 363, 155), (236, 624, 844, 621), (624, 154, 362, 844), (625, 845, 364, 156), (237, 628, 845, 625), (628, 130, 338, 845), (629, 846, 340, 132), (238, 632, 846, 629), (632, 117, 325, 846), (633, 847, 367, 159), (239, 636, 847, 633), (636, 158, 366, 847), (637, 848, 368, 160), (240, 640, 848, 637), (640, 127, 335, 848), (641, 849, 480, 128), (241, 644, 849, 641), (644, 161, 369, 849), (645, 850, 515, 163), (242, 648, 850, 645), (648, 162, 514, 850), (649, 851, 516, 164), (243, 652, 851, 649), (652, 123, 475, 851), (653, 852, 488, 136), (244, 656, 852, 653), (656, 165, 373, 852), (657, 853, 519, 167), (245, 660, 853, 657), (660, 166, 518, 853), (661, 854, 520, 168), (246, 664, 854, 661), (664, 129, 481, 854), (665, 855, 495, 143), (247, 668, 855, 665), (668, 169, 377, 855), (669, 856, 523, 171), (248, 672, 856, 669), (672, 170, 522, 856), (673, 857, 524, 172), (249, 676, 857, 673), (676, 142, 494, 857), (677, 858, 496, 144), (250, 680, 858, 677), (680, 173, 381, 858), (681, 859, 527, 175), (251, 684, 859, 681), (684, 174, 526, 859), (685, 860, 528, 176), (252, 688, 860, 685), (688, 139, 491, 860), (689, 861, 452, 100), (253, 692, 861, 689), (692, 177, 385, 861), (693, 862, 531, 179), (254, 696, 862, 693), (696, 178, 530, 862), (697, 863, 532, 180), (255, 700, 863, 697), (700, 145, 497, 863), (701, 864, 459, 107), (256, 704, 864, 701), (704, 181, 389, 864), (705, 865, 535, 183), (257, 708, 865, 705), (708, 182, 534, 865), (709, 866, 536, 184), (258, 712, 866, 709), (712, 106, 458, 866), (713, 867, 460, 108), (259, 716, 867, 713), (716, 185, 393, 867), (717, 868, 539, 187), (260, 720, 868, 717), (720, 186, 538, 868), (721, 869, 540, 188), (261, 724, 869, 721), (724, 95, 447, 869), (725, 870, 436, 84), (262, 728, 870, 725), (728, 189, 397, 870), (729, 871, 543, 191), (263, 732, 871, 729), (732, 190, 542, 871), (733, 872, 544, 192), (264, 736, 872, 733), (736, 149, 501, 872), (737, 873, 463, 111), (265, 740, 873, 737), (740, 193, 401, 873), (741, 874, 547, 195), (266, 744, 874, 741), (744, 194, 546, 874), (745, 875, 548, 196), (267, 748, 875, 745), (748, 110, 462, 875), (749, 876, 464, 112), (268, 752, 876, 749), (752, 197, 405, 876), (753, 877, 551, 199), (269, 756, 877, 753), (756, 198, 550, 877), (757, 878, 552, 200), (270, 760, 878, 757), (760, 101, 453, 878), (761, 879, 443, 91), (271, 764, 879, 761), (764, 201, 409, 879), (765, 880, 555, 203), (272, 768, 880, 765), (768, 202, 554, 880), (769, 881, 556, 204), (273, 772, 881, 769), (772, 153, 505, 881), (773, 882, 467, 115), (274, 776, 882, 773), (776, 205, 413, 882), (777, 883, 559, 207), (275, 780, 883, 777), (780, 206, 558, 883), (781, 884, 560, 208), (276, 784, 884, 781), (784, 114, 466, 884), (785, 885, 468, 116), (277, 788, 885, 785), (788, 209, 417, 885), (789, 886, 563, 211), (278, 792, 886, 789), (792, 210, 562, 886), (793, 887, 564, 212), (279, 796, 887, 793), (796, 90, 442, 887), (797, 888, 444, 92), (280, 800, 888, 797), (800, 213, 421, 888), (801, 889, 567, 215), (281, 804, 889, 801), (804, 214, 566, 889), (805, 890, 568, 216), (282, 808, 890, 805), (808, 157, 509, 890), (809, 891, 471, 119), (283, 812, 891, 809), (812, 217, 425, 891), (813, 892, 571, 219), (284, 816, 892, 813), (816, 218, 570, 892), (817, 893, 572, 220), (285, 820, 893, 817), (820, 118, 470, 893), (821, 894, 472, 120), (286, 824, 894, 821), (824, 221, 429, 894), (825, 895, 575, 223), (287, 828, 895, 825), (828, 222, 574, 895), (829, 896, 576, 224), (288, 832, 896, 829), (832, 87, 439, 896), (369, 897, 440, 32), (161, 579, 897, 369), (579, 225, 577, 897), (513, 898, 579, 161), (65, 372, 898, 513), (372, 164, 578, 898), (578, 899, 580, 225), (164, 516, 899, 578), (516, 27, 435, 899), (373, 900, 448, 40), (165, 583, 900, 373), (583, 226, 581, 900), (517, 901, 583, 165), (66, 376, 901, 517), (376, 168, 582, 901), (582, 902, 584, 226), (168, 520, 902, 582), (520, 33, 441, 902), (377, 903, 455, 47), (169, 587, 903, 377), (587, 227, 585, 903), (521, 904, 587, 169), (67, 380, 904, 521), (380, 172, 586, 904), (586, 905, 588, 227), (172, 524, 905, 586), (524, 46, 454, 905), (381, 906, 456, 48), (173, 591, 906, 381), (591, 228, 589, 906), (525, 907, 591, 173), (68, 384, 907, 525), (384, 176, 590, 907), (590, 908, 592, 228), (176, 528, 908, 590), (528, 43, 451, 908), (385, 909, 492, 44), (177, 595, 909, 385), (595, 229, 593, 909), (529, 910, 595, 177), (69, 388, 910, 529), (388, 180, 594, 910), (594, 911, 596, 229), (180, 532, 911, 594), (532, 49, 457, 911), (389, 912, 499, 51), (181, 599, 912, 389), (599, 230, 597, 912), (533, 913, 599, 181), (70, 392, 913, 533), (392, 184, 598, 913), (598, 914, 600, 230), (184, 536, 914, 598), (536, 50, 498, 914), (393, 915, 500, 52), (185, 603, 915, 393), (603, 231, 601, 915), (537, 916, 603, 185), (71, 396, 916, 537), (396, 188, 602, 916), (602, 917, 604, 231), (188, 540, 917, 602), (540, 39, 487, 917), (397, 918, 476, 28), (189, 607, 918, 397), (607, 232, 605, 918), (541, 919, 607, 189), (72, 400, 919, 541), (400, 192, 606, 919), (606, 920, 608, 232), (192, 544, 920, 606), (544, 53, 461, 920), (401, 921, 503, 55), (193, 611, 921, 401), (611, 233, 609, 921), (545, 922, 611, 193), (73, 404, 922, 545), (404, 196, 610, 922), (610, 923, 612, 233), (196, 548, 923, 610), (548, 54, 502, 923), (405, 924, 504, 56), (197, 615, 924, 405), (615, 234, 613, 924), (549, 925, 615, 197), (74, 408, 925, 549), (408, 200, 614, 925), (614, 926, 616, 234), (200, 552, 926, 614), (552, 45, 493, 926), (409, 927, 483, 35), (201, 619, 927, 409), (619, 235, 617, 927), (553, 928, 619, 201), (75, 412, 928, 553), (412, 204, 618, 928), (618, 929, 620, 235), (204, 556, 929, 618), (556, 57, 465, 929), (413, 930, 507, 59), (205, 623, 930, 413), (623, 236, 621, 930), (557, 931, 623, 205), (76, 416, 931, 557), (416, 208, 622, 931), (622, 932, 624, 236), (208, 560, 932, 622), (560, 58, 506, 932), (417, 933, 508, 60), (209, 627, 933, 417), (627, 237, 625, 933), (561, 934, 627, 209), (77, 420, 934, 561), (420, 212, 626, 934), (626, 935, 628, 237), (212, 564, 935, 626), (564, 34, 482, 935), (421, 936, 484, 36), (213, 631, 936, 421), (631, 238, 629, 936), (565, 937, 631, 213), (78, 424, 937, 565), (424, 216, 630, 937), (630, 938, 632, 238), (216, 568, 938, 630), (568, 61, 469, 938), (425, 939, 511, 63), (217, 635, 939, 425), (635, 239, 633, 939), (569, 940, 635, 217), (79, 428, 940, 569), (428, 220, 634, 940), (634, 941, 636, 239), (220, 572, 941, 634), (572, 62, 510, 941), (429, 942, 512, 64), (221, 639, 942, 429), (639, 240, 637, 942), (573, 943, 639, 221), (80, 432, 943, 573), (432, 224, 638, 943), (638, 944, 640, 240), (224, 576, 944, 638), (576, 31, 479, 944), (313, 945, 336, 16), (105, 643, 945, 313), (643, 241, 641, 945), (457, 946, 643, 105), (49, 371, 946, 457), (371, 163, 642, 946), (642, 947, 644, 241), (163, 515, 947, 642), (515, 65, 513, 947), (497, 948, 371, 49), (145, 647, 948, 497), (647, 242, 645, 948), (353, 949, 647, 145), (21, 316, 949, 353), (316, 108, 646, 949), (646, 950, 648, 242), (108, 460, 950, 646), (460, 52, 370, 950), (514, 951, 372, 65), (162, 651, 951, 514), (651, 243, 649, 951), (370, 952, 651, 162), (52, 500, 952, 370), (500, 148, 650, 952), (650, 953, 652, 243), (148, 356, 953, 650), (356, 11, 331, 953), (317, 954, 344, 12), (109, 655, 954, 317), (655, 244, 653, 954), (461, 955, 655, 109), (53, 375, 955, 461), (375, 167, 654, 955), (654, 956, 656, 244), (167, 519, 956, 654), (519, 66, 517, 956), (501, 957, 375, 53), (149, 659, 957, 501), (659, 245, 657, 957), (357, 958, 659, 149), (22, 320, 958, 357), (320, 112, 658, 958), (658, 959, 660, 245), (112, 464, 959, 658), (464, 56, 374, 959), (518, 960, 376, 66), (166, 663, 960, 518), (663, 246, 661, 960), (374, 961, 663, 166), (56, 504, 961, 374), (504, 152, 662, 961), (662, 962, 664, 246), (152, 360, 962, 662), (360, 17, 337, 962), (321, 963, 351, 19), (113, 667, 963, 321), (667, 247, 665, 963), (465, 964, 667, 113), (57, 379, 964, 465), (379, 171, 666, 964), (666, 965, 668, 247), (171, 523, 965, 666), (523, 67, 521, 965), (505, 966, 379, 57), (153, 671, 966, 505), (671, 248, 669, 966), (361, 967, 671, 153), (23, 324, 967, 361), (324, 116, 670, 967), (670, 968, 672, 248), (116, 468, 968, 670), (468, 60, 378, 968), (522, 969, 380, 67), (170, 675, 969, 522), (675, 249, 673, 969), (378, 970, 675, 170), (60, 508, 970, 378), (508, 156, 674, 970), (674, 971, 676, 249), (156, 364, 971, 674), (364, 18, 350, 971), (325, 972, 352, 20), (117, 679, 972, 325), (679, 250, 677, 972), (469, 973, 679, 117), (61, 383, 973, 469), (383, 175, 678, 973), (678, 974, 680, 250), (175, 527, 974, 678), (527, 68, 525, 974), (509, 975, 383, 61), (157, 683, 975, 509), (683, 251, 681, 975), (365, 976, 683, 157), (24, 328, 976, 365), (328, 120, 682, 976), (682, 977, 684, 251), (120, 472, 977, 682), (472, 64, 382, 977), (526, 978, 384, 68), (174, 687, 978, 526), (687, 252, 685, 978), (382, 979, 687, 174), (64, 512, 979, 382), (512, 160, 686, 979), (686, 980, 688, 252), (160, 368, 980, 686), (368, 15, 347, 980), (297, 981, 308, 7), (89, 691, 981, 297), (691, 253, 689, 981), (441, 982, 691, 89), (33, 387, 982, 441), (387, 179, 690, 982), (690, 983, 692, 253), (179, 531, 983, 690), (531, 69, 529, 983), (481, 984, 387, 33), (129, 695, 984, 481), (695, 254, 693, 984), (337, 985, 695, 129), (17, 315, 985, 337), (315, 107, 694, 985), (694, 986, 696, 254), (107, 459, 986, 694), (459, 51, 386, 986), (530, 987, 388, 69), (178, 699, 987, 530), (699, 255, 697, 987), (386, 988, 699, 178), (51, 499, 988, 386), (499, 147, 698, 988), (698, 989, 700, 255), (147, 355, 989, 698), (355, 21, 353, 989), (349, 990, 315, 17), (141, 703, 990, 349), (703, 256, 701, 990), (493, 991, 703, 141), (45, 391, 991, 493), (391, 183, 702, 991), (702, 992, 704, 256), (183, 535, 992, 702), (535, 70, 533, 992), (453, 993, 391, 45), (101, 707, 993, 453), (707, 257, 705, 993), (309, 994, 707, 101), (8, 300, 994, 309), (300, 92, 706, 994), (706, 995, 708, 257), (92, 444, 995, 706), (444, 36, 390, 995), (534, 996, 392, 70), (182, 711, 996, 534), (711, 258, 709, 996), (390, 997, 711, 182), (36, 484, 997, 390), (484, 132, 710, 997), (710, 998, 712, 258), (132, 340, 998, 710), (340, 20, 314, 998), (354, 999, 316, 21), (146, 715, 999, 354), (715, 259, 713, 999), (498, 1000, 715, 146), (50, 395, 1000, 498), (395, 187, 714, 1000), (714, 1001, 716, 259), (187, 539, 1001, 714), (539, 71, 537, 1001), (458, 1002, 395, 50), (106, 719, 1002, 458), (719, 260, 717, 1002), (314, 1003, 719, 106), (20, 352, 1003, 314), (352, 144, 718, 1003), (718, 1004, 720, 260), (144, 496, 1004, 718), (496, 48, 394, 1004), (538, 1005, 396, 71), (186, 723, 1005, 538), (723, 261, 721, 1005), (394, 1006, 723, 186), (48, 456, 1006, 394), (456, 104, 722, 1006), (722, 1007, 724, 261), (104, 312, 1007, 722), (312, 6, 303, 1007), (293, 1008, 292, 2), (85, 727, 1008, 293), (727, 262, 725, 1008), (437, 1009, 727, 85), (29, 399, 1009, 437), (399, 191, 726, 1009), (726, 1010, 728, 262), (191, 543, 1010, 726), (543, 72, 541, 1010), (477, 1011, 399, 29), (125, 731, 1011, 477), (731, 263, 729, 1011), (333, 1012, 731, 125), (13, 319, 1012, 333), (319, 111, 730, 1012), (730, 1013, 732, 263), (111, 463, 1013, 730), (463, 55, 398, 1013), (542, 1014, 400, 72), (190, 735, 1014, 542), (735, 264, 733, 1014), (398, 1015, 735, 190), (55, 503, 1015, 398), (503, 151, 734, 1015), (734, 1016, 736, 264), (151, 359, 1016, 734), (359, 22, 357, 1016), (345, 1017, 319, 13), (137, 739, 1017, 345), (739, 265, 737, 1017), (489, 1018, 739, 137), (41, 403, 1018, 489), (403, 195, 738, 1018), (738, 1019, 740, 265), (195, 547, 1019, 738), (547, 73, 545, 1019), (449, 1020, 403, 41), (97, 743, 1020, 449), (743, 266, 741, 1020), (305, 1021, 743, 97), (4, 299, 1021, 305), (299, 91, 742, 1021), (742, 1022, 744, 266), (91, 443, 1022, 742), (443, 35, 402, 1022), (546, 1023, 404, 73), (194, 747, 1023, 546), (747, 267, 745, 1023), (402, 1024, 747, 194), (35, 483, 1024, 402), (483, 131, 746, 1024), (746, 1025, 748, 267), (131, 339, 1025, 746), (339, 19, 318, 1025), (358, 1026, 320, 22), (150, 751, 1026, 358), (751, 268, 749, 1026), (502, 1027, 751, 150), (54, 407, 1027, 502), (407, 199, 750, 1027), (750, 1028, 752, 268), (199, 551, 1028, 750), (551, 74, 549, 1028), (462, 1029, 407, 54), (110, 755, 1029, 462), (755, 269, 753, 1029), (318, 1030, 755, 110), (19, 351, 1030, 318), (351, 143, 754, 1030), (754, 1031, 756, 269), (143, 495, 1031, 754), (495, 47, 406, 1031), (550, 1032, 408, 74), (198, 759, 1032, 550), (759, 270, 757, 1032), (406, 1033, 759, 198), (47, 455, 1033, 406), (455, 103, 758, 1033), (758, 1034, 760, 270), (103, 311, 1034, 758), (311, 8, 309, 1034), (301, 1035, 299, 4), (93, 763, 1035, 301), (763, 271, 761, 1035), (445, 1036, 763, 93), (37, 411, 1036, 445), (411, 203, 762, 1036), (762, 1037, 764, 271), (203, 555, 1037, 762), (555, 75, 553, 1037), (485, 1038, 411, 37), (133, 767, 1038, 485), (767, 272, 765, 1038), (341, 1039, 767, 133), (9, 323, 1039, 341), (323, 115, 766, 1039), (766, 1040, 768, 272), (115, 467, 1040, 766), (467, 59, 410, 1040), (554, 1041, 412, 75), (202, 771, 1041, 554), (771, 273, 769, 1041), (410, 1042, 771, 202), (59, 507, 1042, 410), (507, 155, 770, 1042), (770, 1043, 772, 273), (155, 363, 1043, 770), (363, 23, 361, 1043), (329, 1044, 323, 9), (121, 775, 1044, 329), (775, 274, 773, 1044), (473, 1045, 775, 121), (25, 415, 1045, 473), (415, 207, 774, 1045), (774, 1046, 776, 274), (207, 559, 1046, 774), (559, 76, 557, 1046), (433, 1047, 415, 25), (81, 779, 1047, 433), (779, 275, 777, 1047), (289, 1048, 779, 81), (0, 294, 1048, 289), (294, 86, 778, 1048), (778, 1049, 780, 275), (86, 438, 1049, 778), (438, 30, 414, 1049), (558, 1050, 416, 76), (206, 783, 1050, 558), (783, 276, 781, 1050), (414, 1051, 783, 206), (30, 478, 1051, 414), (478, 126, 782, 1051), (782, 1052, 784, 276), (126, 334, 1052, 782), (334, 14, 322, 1052), (362, 1053, 324, 23), (154, 787, 1053, 362), (787, 277, 785, 1053), (506, 1054, 787, 154), (58, 419, 1054, 506), (419, 211, 786, 1054), (786, 1055, 788, 277), (211, 563, 1055, 786), (563, 77, 561, 1055), (466, 1056, 419, 58), (114, 791, 1056, 466), (791, 278, 789, 1056), (322, 1057, 791, 114), (14, 346, 1057, 322), (346, 138, 790, 1057), (790, 1058, 792, 278), (138, 490, 1058, 790), (490, 42, 418, 1058), (562, 1059, 420, 77), (210, 795, 1059, 562), (795, 279, 793, 1059), (418, 1060, 795, 210), (42, 450, 1060, 418), (450, 98, 794, 1060), (794, 1061, 796, 279), (98, 306, 1061, 794), (306, 5, 298, 1061), (310, 1062, 300, 8), (102, 799, 1062, 310), (799, 280, 797, 1062), (454, 1063, 799, 102), (46, 423, 1063, 454), (423, 215, 798, 1063), (798, 1064, 800, 280), (215, 567, 1064, 798), (567, 78, 565, 1064), (494, 1065, 423, 46), (142, 803, 1065, 494), (803, 281, 801, 1065), (350, 1066, 803, 142), (18, 327, 1066, 350), (327, 119, 802, 1066), (802, 1067, 804, 281), (119, 471, 1067, 802), (471, 63, 422, 1067), (566, 1068, 424, 78), (214, 807, 1068, 566), (807, 282, 805, 1068), (422, 1069, 807, 214), (63, 511, 1069, 422), (511, 159, 806, 1069), (806, 1070, 808, 282), (159, 367, 1070, 806), (367, 24, 365, 1070), (338, 1071, 327, 18), (130, 811, 1071, 338), (811, 283, 809, 1071), (482, 1072, 811, 130), (34, 427, 1072, 482), (427, 219, 810, 1072), (810, 1073, 812, 283), (219, 571, 1073, 810), (571, 79, 569, 1073), (442, 1074, 427, 34), (90, 815, 1074, 442), (815, 284, 813, 1074), (298, 1075, 815, 90), (5, 302, 1075, 298), (302, 94, 814, 1075), (814, 1076, 816, 284), (94, 446, 1076, 814), (446, 38, 426, 1076), (570, 1077, 428, 79), (218, 819, 1077, 570), (819, 285, 817, 1077), (426, 1078, 819, 218), (38, 486, 1078, 426), (486, 134, 818, 1078), (818, 1079, 820, 285), (134, 342, 1079, 818), (342, 10, 326, 1079), (366, 1080, 328, 24), (158, 823, 1080, 366), (823, 286, 821, 1080), (510, 1081, 823, 158), (62, 431, 1081, 510), (431, 223, 822, 1081), (822, 1082, 824, 286), (223, 575, 1082, 822), (575, 80, 573, 1082), (470, 1083, 431, 62), (118, 827, 1083, 470), (827, 287, 825, 1083), (326, 1084, 827, 118), (10, 330, 1084, 326), (330, 122, 826, 1084), (826, 1085, 828, 287), (122, 474, 1085, 826), (474, 26, 430, 1085), (574, 1086, 432, 80), (222, 831, 1086, 574), (831, 288, 829, 1086), (430, 1087, 831, 222), (26, 434, 1087, 430), (434, 82, 830, 1087), (830, 1088, 832, 288), (82, 290, 1088, 830), (290, 1, 295, 1088)])
me_plane.polygons.foreach_set('use_smooth', [True] * 1024)
me_plane.materials.append(mat_material_001)
me_plane.use_remesh_preserve_volume = False
me_plane.use_remesh_preserve_attributes = False
me_plane.use_mirror_vertex_groups = False
me_plane.update()

# ---- objects
ob_plane = bpy.data.objects.new('Plane', me_plane)

# ---- transforms, parenting, visibility, modifiers, constraints
ob_plane.location = (0.0, 0.0, 0.0)
ob_plane.lineart.crease_threshold = 0.0

# ---- collection membership
col_collection_1.objects.link(ob_plane)

# ---- scene / render settings (as saved in the file)
scene.frame_start = 1; scene.frame_end = 250; scene.frame_set(1)
scene.render.engine = 'BLENDER_EEVEE_NEXT'
scene.render.resolution_percentage = 50
scene.render.dither_intensity = 0.0
scene.cycles.use_denoising = False
scene.cycles.samples = 10
scene.cycles.sampling_pattern = 'TABULATED_SOBOL'
scene.cycles.light_sampling_threshold = 0.0
scene.cycles.use_adaptive_sampling = False
scene.cycles.use_light_tree = False
scene.cycles.blur_glossy = 0.0
scene.cycles.volume_bounces = 1
scene.cycles.pixel_filter_type = 'GAUSSIAN'
scene.cycles.sample_clamp_indirect = 0.0
scene.view_settings.view_transform = 'Standard'
bpy.context.view_layer.update()

# ---- added for rendering (the .blend has no active camera and no usable light): camera, sun
cam_auto = bpy.data.cameras.new('AutoCamera')
cam_auto.lens = 50.0
cam_auto.sensor_width = 36.0
cam_auto.clip_end = 1000.0
ob_auto_camera = bpy.data.objects.new('AutoCamera', cam_auto)
scene.collection.objects.link(ob_auto_camera)
ob_auto_camera.location = (10.4709, -12.5651, 8.49241)
ob_auto_camera.rotation_euler = (1.09748, -7.21219e-08, 0.694738)
scene.camera = ob_auto_camera
light_auto_sun = bpy.data.lights.new('AutoSun', 'SUN')
light_auto_sun.energy = 3.0
light_auto_sun.angle = 0.0523599
ob_auto_sun = bpy.data.objects.new('AutoSun', light_auto_sun)
scene.collection.objects.link(ob_auto_sun)
ob_auto_sun.rotation_euler = (0.872665, 0.174533, 0.523599)
bpy.context.view_layer.update()
